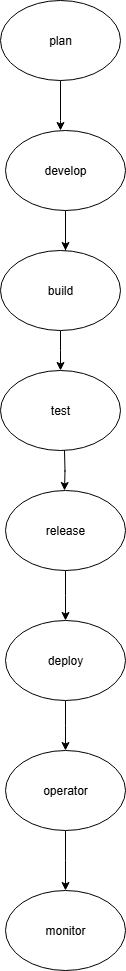

The diagram above was exported from draw.io. Its source (the exported page's mxGraphModel, read from the mxfile embedded in the PNG):
<mxGraphModel dx="786" dy="451" grid="1" gridSize="10" guides="1" tooltips="1" connect="1" arrows="1" fold="1" page="1" pageScale="1" pageWidth="850" pageHeight="1100" math="0" shadow="0">
  <root>
    <mxCell id="0" />
    <mxCell id="1" parent="0" />
    <mxCell id="Ba0_xNmQr64Vo4sH-RMN-4" value="Text" style="text;html=1;align=center;verticalAlign=middle;resizable=0;points=[];autosize=1;strokeColor=none;fillColor=none;" parent="1" vertex="1">
      <mxGeometry x="365" y="165" width="50" height="30" as="geometry" />
    </mxCell>
    <mxCell id="Ba0_xNmQr64Vo4sH-RMN-8" value="" style="endArrow=classic;html=1;rounded=0;" parent="1" edge="1">
      <mxGeometry width="50" height="50" relative="1" as="geometry">
        <mxPoint x="420" y="90" as="sourcePoint" />
        <mxPoint x="420" y="140" as="targetPoint" />
        <Array as="points">
          <mxPoint x="420" y="130" />
        </Array>
      </mxGeometry>
    </mxCell>
    <mxCell id="Ba0_xNmQr64Vo4sH-RMN-13" value="" style="edgeStyle=orthogonalEdgeStyle;rounded=0;orthogonalLoop=1;jettySize=auto;html=1;" parent="1" source="Ba0_xNmQr64Vo4sH-RMN-9" edge="1">
      <mxGeometry relative="1" as="geometry">
        <mxPoint x="425" y="260" as="targetPoint" />
      </mxGeometry>
    </mxCell>
    <mxCell id="Ba0_xNmQr64Vo4sH-RMN-35" value="" style="edgeStyle=orthogonalEdgeStyle;rounded=0;orthogonalLoop=1;jettySize=auto;html=1;" parent="1" source="Ba0_xNmQr64Vo4sH-RMN-9" edge="1">
      <mxGeometry relative="1" as="geometry">
        <mxPoint x="425" y="300" as="targetPoint" />
      </mxGeometry>
    </mxCell>
    <mxCell id="Ba0_xNmQr64Vo4sH-RMN-9" value="develop" style="ellipse;whiteSpace=wrap;html=1;" parent="1" vertex="1">
      <mxGeometry x="365" y="140" width="120" height="80" as="geometry" />
    </mxCell>
    <mxCell id="Ba0_xNmQr64Vo4sH-RMN-11" style="edgeStyle=orthogonalEdgeStyle;rounded=0;orthogonalLoop=1;jettySize=auto;html=1;exitX=0.5;exitY=1;exitDx=0;exitDy=0;" parent="1" source="Ba0_xNmQr64Vo4sH-RMN-9" target="Ba0_xNmQr64Vo4sH-RMN-9" edge="1">
      <mxGeometry relative="1" as="geometry" />
    </mxCell>
    <mxCell id="Ba0_xNmQr64Vo4sH-RMN-36" style="edgeStyle=orthogonalEdgeStyle;rounded=0;orthogonalLoop=1;jettySize=auto;html=1;exitX=0.5;exitY=1;exitDx=0;exitDy=0;" parent="1" source="Ba0_xNmQr64Vo4sH-RMN-12" edge="1">
      <mxGeometry relative="1" as="geometry">
        <mxPoint x="420" y="380" as="targetPoint" />
      </mxGeometry>
    </mxCell>
    <mxCell id="Ba0_xNmQr64Vo4sH-RMN-12" value="build" style="ellipse;whiteSpace=wrap;html=1;" parent="1" vertex="1">
      <mxGeometry x="360" y="260" width="120" height="80" as="geometry" />
    </mxCell>
    <mxCell id="Ba0_xNmQr64Vo4sH-RMN-17" value="plan" style="ellipse;whiteSpace=wrap;html=1;" parent="1" vertex="1">
      <mxGeometry x="360" y="10" width="120" height="80" as="geometry" />
    </mxCell>
    <mxCell id="Ba0_xNmQr64Vo4sH-RMN-40" value="test" style="ellipse;whiteSpace=wrap;html=1;" parent="1" vertex="1">
      <mxGeometry x="360" y="380" width="120" height="80" as="geometry" />
    </mxCell>
    <mxCell id="Ba0_xNmQr64Vo4sH-RMN-41" style="edgeStyle=orthogonalEdgeStyle;rounded=0;orthogonalLoop=1;jettySize=auto;html=1;exitX=0.5;exitY=1;exitDx=0;exitDy=0;" parent="1" edge="1">
      <mxGeometry relative="1" as="geometry">
        <mxPoint x="424" y="500" as="targetPoint" />
        <mxPoint x="424" y="460" as="sourcePoint" />
      </mxGeometry>
    </mxCell>
    <mxCell id="Ba0_xNmQr64Vo4sH-RMN-45" style="edgeStyle=orthogonalEdgeStyle;rounded=0;orthogonalLoop=1;jettySize=auto;html=1;exitX=0.5;exitY=1;exitDx=0;exitDy=0;" parent="1" source="Ba0_xNmQr64Vo4sH-RMN-43" edge="1">
      <mxGeometry relative="1" as="geometry">
        <mxPoint x="425" y="630" as="targetPoint" />
      </mxGeometry>
    </mxCell>
    <mxCell id="Ba0_xNmQr64Vo4sH-RMN-43" value="release" style="ellipse;whiteSpace=wrap;html=1;" parent="1" vertex="1">
      <mxGeometry x="365" y="500" width="120" height="80" as="geometry" />
    </mxCell>
    <mxCell id="Ba0_xNmQr64Vo4sH-RMN-49" style="edgeStyle=orthogonalEdgeStyle;rounded=0;orthogonalLoop=1;jettySize=auto;html=1;exitX=0.5;exitY=1;exitDx=0;exitDy=0;" parent="1" source="Ba0_xNmQr64Vo4sH-RMN-48" edge="1">
      <mxGeometry relative="1" as="geometry">
        <mxPoint x="425" y="760" as="targetPoint" />
      </mxGeometry>
    </mxCell>
    <mxCell id="Ba0_xNmQr64Vo4sH-RMN-48" value="deploy" style="ellipse;whiteSpace=wrap;html=1;" parent="1" vertex="1">
      <mxGeometry x="365" y="630" width="120" height="80" as="geometry" />
    </mxCell>
    <mxCell id="Ba0_xNmQr64Vo4sH-RMN-53" style="edgeStyle=orthogonalEdgeStyle;rounded=0;orthogonalLoop=1;jettySize=auto;html=1;exitX=0.5;exitY=1;exitDx=0;exitDy=0;" parent="1" source="Ba0_xNmQr64Vo4sH-RMN-50" edge="1">
      <mxGeometry relative="1" as="geometry">
        <mxPoint x="425" y="900" as="targetPoint" />
      </mxGeometry>
    </mxCell>
    <mxCell id="Ba0_xNmQr64Vo4sH-RMN-50" value="operator" style="ellipse;whiteSpace=wrap;html=1;" parent="1" vertex="1">
      <mxGeometry x="365" y="760" width="120" height="80" as="geometry" />
    </mxCell>
    <mxCell id="Ba0_xNmQr64Vo4sH-RMN-55" value="monitor" style="ellipse;whiteSpace=wrap;html=1;" parent="1" vertex="1">
      <mxGeometry x="365" y="900" width="120" height="80" as="geometry" />
    </mxCell>
  </root>
</mxGraphModel>